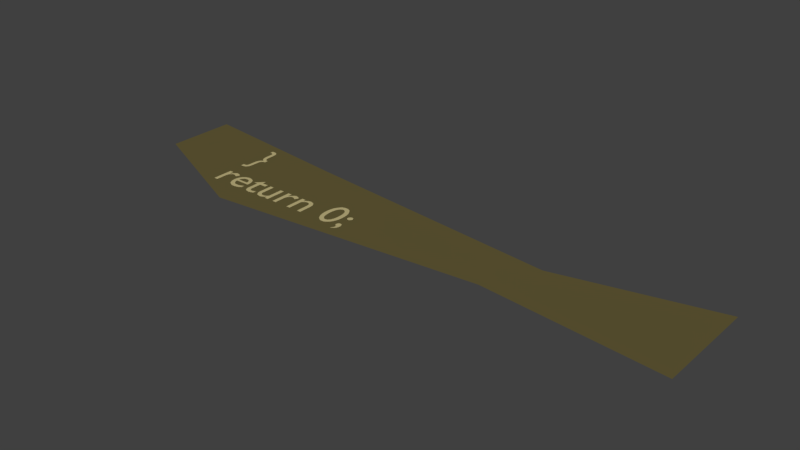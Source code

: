 # Source: 7.blend  (saved by Blender 2.78.0; exported with 4.5.12 LTS)
import bpy
from mathutils import Matrix  # noqa: F401  (used for matrix-valued properties, if any)

bpy.ops.wm.read_factory_settings(use_empty=True)
scene = bpy.context.scene
scene.name = 'Scene'

# ---- collections
col_collection_1 = bpy.data.collections.new('Collection 1'); scene.collection.children.link(col_collection_1)

# ---- materials (node trees are filled in below, after node groups)
mat_material_009 = bpy.data.materials.new('Material.009')
mat_material_009.alpha_threshold = 0.0
mat_material_009.use_transparent_shadow = False
mat_material_009.diffuse_color = (0.5395, 0.4621, 0.2232, 1.0)
mat_material_009.roughness = 0.5
mat_material_010 = bpy.data.materials.new('Material.010')
mat_material_010.alpha_threshold = 0.0
mat_material_010.use_transparent_shadow = False
mat_material_010.diffuse_color = (0.1274, 0.1046, 0.0382, 1.0)
mat_material_010.roughness = 0.5

# ---- material node trees

# ---- world
world_world = bpy.data.worlds.new('World'); scene.world = world_world
world_world.color = (0.05088, 0.05088, 0.05088)
world_world.use_sun_shadow = False
world_world.sun_shadow_jitter_overblur = 0.0
world_world.cycles.sampling_method = 'MANUAL'

# ---- meshes
me_mesh_012 = bpy.data.meshes.new('Mesh.012')
me_mesh_012.from_pydata([(4.663, -10.6, 0.0), (4.662, -10.59, 0.0), (4.661, -10.59, 0.0), (4.658, -10.58, 0.0), (4.655, -10.57, 0.0), (4.65, -10.57, 0.0), (4.645, -10.56, 0.0), (4.64, -10.55, 0.0), (4.633, -10.55, 0.0), (4.626, -10.55, 0.0), (4.619, -10.54, 0.0), (4.611, -10.54, 0.0), (4.603, -10.54, 0.0), (4.595, -10.54, 0.0), (4.587, -10.54, 0.0), (4.58, -10.55, 0.0), (4.573, -10.55, 0.0), (4.566, -10.55, 0.0), (4.561, -10.56, 0.0), (4.556, -10.57, 0.0), (4.551, -10.57, 0.0), (4.548, -10.58, 0.0), (4.545, -10.59, 0.0), (4.544, -10.59, 0.0), (4.543, -10.6, 0.0), (4.544, -10.61, 0.0), (4.545, -10.62, 0.0), (4.548, -10.63, 0.0), (4.551, -10.63, 0.0), (4.556, -10.64, 0.0), (4.561, -10.64, 0.0), (4.566, -10.65, 0.0), (4.573, -10.65, 0.0), (4.58, -10.66, 0.0), (4.587, -10.66, 0.0), (4.595, -10.66, 0.0), (4.603, -10.66, 0.0), (4.611, -10.66, 0.0), (4.619, -10.66, 0.0), (4.626, -10.66, 0.0), (4.633, -10.65, 0.0), (4.64, -10.65, 0.0), (4.645, -10.64, 0.0), (4.65, -10.64, 0.0), (4.655, -10.63, 0.0), (4.658, -10.63, 0.0), (4.661, -10.62, 0.0), (4.662, -10.61, 0.0), (4.555, -11.11, 0.0), (4.573, -11.11, 0.0), (4.589, -11.1, 0.0), (4.604, -11.09, 0.0), (4.617, -11.08, 0.0), (4.629, -11.07, 0.0), (4.64, -11.06, 0.0), (4.649, -11.04, 0.0), (4.656, -11.03, 0.0), (4.662, -11.01, 0.0), (4.666, -11.0, 0.0), (4.668, -10.98, 0.0), (4.669, -10.96, 0.0), (4.668, -10.95, 0.0), (4.667, -10.94, 0.0), (4.664, -10.93, 0.0), (4.661, -10.92, 0.0), (4.656, -10.91, 0.0), (4.651, -10.9, 0.0), (4.645, -10.89, 0.0), (4.638, -10.88, 0.0), (4.63, -10.88, 0.0), (4.621, -10.87, 0.0), (4.612, -10.87, 0.0), (4.602, -10.87, 0.0), (4.594, -10.87, 0.0), (4.586, -10.87, 0.0), (4.578, -10.87, 0.0), (4.571, -10.88, 0.0), (4.565, -10.88, 0.0), (4.559, -10.88, 0.0), (4.554, -10.89, 0.0), (4.55, -10.9, 0.0), (4.547, -10.9, 0.0), (4.544, -10.91, 0.0), (4.543, -10.92, 0.0), (4.542, -10.93, 0.0), (4.542, -10.94, 0.0), (4.544, -10.95, 0.0), (4.546, -10.95, 0.0), (4.549, -10.96, 0.0), (4.552, -10.96, 0.0), (4.557, -10.97, 0.0), (4.561, -10.97, 0.0), (4.567, -10.98, 0.0), (4.573, -10.98, 0.0), (4.58, -10.99, 0.0), (4.587, -10.99, 0.0), (4.595, -10.99, 0.0), (4.595, -11.0, 0.0), (4.596, -11.01, 0.0), (4.595, -11.02, 0.0), (4.595, -11.03, 0.0), (4.593, -11.04, 0.0), (4.591, -11.04, 0.0), (4.588, -11.05, 0.0), (4.584, -11.06, 0.0), (4.579, -11.07, 0.0), (4.572, -11.08, 0.0), (4.564, -11.09, 0.0), (4.555, -11.1, 0.0), (4.464, -10.66, 0.0), (4.462, -10.61, 0.0), (4.457, -10.56, 0.0), (4.448, -10.52, 0.0), (4.436, -10.47, 0.0), (4.421, -10.44, 0.0), (4.404, -10.41, 0.0), (4.383, -10.38, 0.0), (4.36, -10.35, 0.0), (4.334, -10.33, 0.0), (4.306, -10.32, 0.0), (4.276, -10.31, 0.0), (4.244, -10.31, 0.0), (4.212, -10.31, 0.0), (4.182, -10.32, 0.0), (4.154, -10.33, 0.0), (4.128, -10.35, 0.0), (4.105, -10.38, 0.0), (4.085, -10.41, 0.0), (4.067, -10.44, 0.0), (4.052, -10.47, 0.0), (4.04, -10.52, 0.0), (4.031, -10.56, 0.0), (4.026, -10.61, 0.0), (4.024, -10.66, 0.0), (4.026, -10.71, 0.0), (4.031, -10.76, 0.0), (4.04, -10.8, 0.0), (4.052, -10.84, 0.0), (4.067, -10.88, 0.0), (4.085, -10.91, 0.0), (4.105, -10.94, 0.0), (4.128, -10.96, 0.0), (4.154, -10.98, 0.0), (4.182, -11.0, 0.0), (4.212, -11.01, 0.0), (4.244, -11.01, 0.0), (4.276, -11.01, 0.0), (4.306, -11.0, 0.0), (4.334, -10.98, 0.0), (4.36, -10.96, 0.0), (4.383, -10.94, 0.0), (4.403, -10.91, 0.0), (4.421, -10.88, 0.0), (4.436, -10.84, 0.0), (4.448, -10.8, 0.0), (4.457, -10.76, 0.0), (4.462, -10.71, 0.0), (4.366, -10.66, 0.0), (4.365, -10.7, 0.0), (4.362, -10.73, 0.0), (4.358, -10.77, 0.0), (4.351, -10.8, 0.0), (4.343, -10.82, 0.0), (4.334, -10.85, 0.0), (4.322, -10.87, 0.0), (4.309, -10.88, 0.0), (4.295, -10.9, 0.0), (4.279, -10.91, 0.0), (4.262, -10.91, 0.0), (4.244, -10.92, 0.0), (4.226, -10.91, 0.0), (4.209, -10.91, 0.0), (4.193, -10.9, 0.0), (4.179, -10.88, 0.0), (4.166, -10.87, 0.0), (4.155, -10.85, 0.0), (4.145, -10.82, 0.0), (4.137, -10.8, 0.0), (4.13, -10.77, 0.0), (4.126, -10.73, 0.0), (4.123, -10.7, 0.0), (4.122, -10.66, 0.0), (4.123, -10.62, 0.0), (4.126, -10.58, 0.0), (4.13, -10.55, 0.0), (4.137, -10.52, 0.0), (4.145, -10.49, 0.0), (4.154, -10.47, 0.0), (4.166, -10.45, 0.0), (4.179, -10.43, 0.0), (4.193, -10.42, 0.0), (4.209, -10.41, 0.0), (4.226, -10.4, 0.0), (4.244, -10.4, 0.0), (4.262, -10.4, 0.0), (4.279, -10.41, 0.0), (4.295, -10.42, 0.0), (4.309, -10.43, 0.0), (4.322, -10.45, 0.0), (4.334, -10.47, 0.0), (4.343, -10.49, 0.0), (4.351, -10.52, 0.0), (4.358, -10.55, 0.0), (4.362, -10.58, 0.0), (4.365, -10.62, 0.0), (3.366, -10.55, 0.0), (3.277, -10.55, 0.0), (3.277, -11.0, 0.0), (3.366, -11.0, 0.0), (3.366, -10.68, 0.0), (3.376, -10.67, 0.0), (3.386, -10.66, 0.0), (3.396, -10.65, 0.0), (3.405, -10.64, 0.0), (3.414, -10.63, 0.0), (3.423, -10.63, 0.0), (3.432, -10.62, 0.0), (3.441, -10.62, 0.0), (3.45, -10.62, 0.0), (3.459, -10.61, 0.0), (3.468, -10.61, 0.0), (3.478, -10.61, 0.0), (3.491, -10.61, 0.0), (3.503, -10.62, 0.0), (3.515, -10.62, 0.0), (3.525, -10.63, 0.0), (3.534, -10.63, 0.0), (3.542, -10.64, 0.0), (3.549, -10.65, 0.0), (3.555, -10.66, 0.0), (3.56, -10.68, 0.0), (3.563, -10.69, 0.0), (3.565, -10.71, 0.0), (3.566, -10.72, 0.0), (3.566, -11.0, 0.0), (3.655, -11.0, 0.0), (3.655, -10.72, 0.0), (3.654, -10.69, 0.0), (3.65, -10.67, 0.0), (3.643, -10.64, 0.0), (3.634, -10.62, 0.0), (3.623, -10.6, 0.0), (3.61, -10.59, 0.0), (3.596, -10.57, 0.0), (3.579, -10.56, 0.0), (3.562, -10.55, 0.0), (3.543, -10.55, 0.0), (3.523, -10.54, 0.0), (3.502, -10.54, 0.0), (3.49, -10.54, 0.0), (3.477, -10.54, 0.0), (3.465, -10.55, 0.0), (3.453, -10.55, 0.0), (3.441, -10.55, 0.0), (3.429, -10.56, 0.0), (3.418, -10.57, 0.0), (3.407, -10.57, 0.0), (3.396, -10.58, 0.0), (3.386, -10.59, 0.0), (3.377, -10.6, 0.0), (3.368, -10.61, 0.0), (3.366, -10.61, 0.0), (2.889, -10.55, 0.0), (2.889, -11.0, 0.0), (2.978, -11.0, 0.0), (2.978, -10.77, 0.0), (2.979, -10.75, 0.0), (2.982, -10.73, 0.0), (2.986, -10.71, 0.0), (2.993, -10.7, 0.0), (3.0, -10.68, 0.0), (3.01, -10.67, 0.0), (3.02, -10.66, 0.0), (3.032, -10.65, 0.0), (3.044, -10.64, 0.0), (3.058, -10.63, 0.0), (3.072, -10.63, 0.0), (3.087, -10.63, 0.0), (3.093, -10.63, 0.0), (3.099, -10.63, 0.0), (3.105, -10.63, 0.0), (3.112, -10.63, 0.0), (3.119, -10.64, 0.0), (3.126, -10.64, 0.0), (3.134, -10.64, 0.0), (3.141, -10.65, 0.0), (3.149, -10.65, 0.0), (3.156, -10.66, 0.0), (3.163, -10.66, 0.0), (3.17, -10.67, 0.0), (3.217, -10.59, 0.0), (3.208, -10.59, 0.0), (3.199, -10.58, 0.0), (3.19, -10.57, 0.0), (3.181, -10.56, 0.0), (3.172, -10.56, 0.0), (3.163, -10.55, 0.0), (3.154, -10.55, 0.0), (3.146, -10.55, 0.0), (3.137, -10.55, 0.0), (3.128, -10.54, 0.0), (3.119, -10.54, 0.0), (3.11, -10.54, 0.0), (3.099, -10.54, 0.0), (3.089, -10.54, 0.0), (3.078, -10.55, 0.0), (3.068, -10.55, 0.0), (3.057, -10.56, 0.0), (3.046, -10.57, 0.0), (3.035, -10.58, 0.0), (3.024, -10.59, 0.0), (3.013, -10.6, 0.0), (3.002, -10.62, 0.0), (2.991, -10.64, 0.0), (2.98, -10.65, 0.0), (2.978, -10.65, 0.0), (2.978, -10.55, 0.0), (2.757, -11.0, 0.0), (2.757, -10.55, 0.0), (2.668, -10.55, 0.0), (2.668, -10.87, 0.0), (2.661, -10.88, 0.0), (2.653, -10.89, 0.0), (2.645, -10.9, 0.0), (2.636, -10.91, 0.0), (2.628, -10.91, 0.0), (2.619, -10.92, 0.0), (2.609, -10.92, 0.0), (2.6, -10.93, 0.0), (2.591, -10.93, 0.0), (2.581, -10.93, 0.0), (2.571, -10.93, 0.0), (2.561, -10.94, 0.0), (2.546, -10.93, 0.0), (2.533, -10.93, 0.0), (2.521, -10.93, 0.0), (2.51, -10.92, 0.0), (2.5, -10.92, 0.0), (2.492, -10.91, 0.0), (2.485, -10.9, 0.0), (2.479, -10.89, 0.0), (2.475, -10.88, 0.0), (2.472, -10.87, 0.0), (2.47, -10.85, 0.0), (2.469, -10.84, 0.0), (2.469, -10.55, 0.0), (2.38, -10.55, 0.0), (2.38, -10.83, 0.0), (2.381, -10.86, 0.0), (2.385, -10.88, 0.0), (2.391, -10.91, 0.0), (2.4, -10.93, 0.0), (2.411, -10.95, 0.0), (2.423, -10.96, 0.0), (2.438, -10.98, 0.0), (2.454, -10.99, 0.0), (2.472, -11.0, 0.0), (2.492, -11.0, 0.0), (2.513, -11.01, 0.0), (2.535, -11.01, 0.0), (2.546, -11.01, 0.0), (2.558, -11.01, 0.0), (2.569, -11.0, 0.0), (2.581, -11.0, 0.0), (2.593, -11.0, 0.0), (2.604, -10.99, 0.0), (2.616, -10.98, 0.0), (2.627, -10.98, 0.0), (2.638, -10.97, 0.0), (2.648, -10.96, 0.0), (2.658, -10.95, 0.0), (2.668, -10.94, 0.0), (2.668, -11.0, 0.0), (2.154, -10.46, 0.0), (1.987, -10.62, 0.0), (1.987, -10.63, 0.0), (2.065, -10.63, 0.0), (2.065, -10.87, 0.0), (2.066, -10.89, 0.0), (2.069, -10.91, 0.0), (2.074, -10.92, 0.0), (2.081, -10.94, 0.0), (2.09, -10.96, 0.0), (2.102, -10.97, 0.0), (2.115, -10.98, 0.0), (2.13, -10.99, 0.0), (2.147, -11.0, 0.0), (2.167, -11.0, 0.0), (2.188, -11.01, 0.0), (2.211, -11.01, 0.0), (2.219, -11.01, 0.0), (2.227, -11.01, 0.0), (2.236, -11.01, 0.0), (2.245, -11.0, 0.0), (2.255, -11.0, 0.0), (2.264, -11.0, 0.0), (2.274, -11.0, 0.0), (2.284, -10.99, 0.0), (2.293, -10.99, 0.0), (2.302, -10.99, 0.0), (2.311, -10.98, 0.0), (2.319, -10.98, 0.0), (2.319, -10.9, 0.0), (2.31, -10.9, 0.0), (2.301, -10.91, 0.0), (2.293, -10.91, 0.0), (2.284, -10.91, 0.0), (2.275, -10.92, 0.0), (2.267, -10.92, 0.0), (2.259, -10.92, 0.0), (2.25, -10.93, 0.0), (2.242, -10.93, 0.0), (2.234, -10.93, 0.0), (2.226, -10.93, 0.0), (2.218, -10.93, 0.0), (2.211, -10.93, 0.0), (2.204, -10.93, 0.0), (2.197, -10.93, 0.0), (2.19, -10.92, 0.0), (2.183, -10.92, 0.0), (2.176, -10.91, 0.0), (2.17, -10.91, 0.0), (2.165, -10.9, 0.0), (2.16, -10.89, 0.0), (2.157, -10.88, 0.0), (2.155, -10.87, 0.0), (2.154, -10.86, 0.0), (2.154, -10.63, 0.0), (2.296, -10.63, 0.0), (2.296, -10.55, 0.0), (2.154, -10.55, 0.0), (1.946, -10.87, 0.0), (1.933, -10.88, 0.0), (1.92, -10.89, 0.0), (1.907, -10.89, 0.0), (1.894, -10.9, 0.0), (1.881, -10.9, 0.0), (1.868, -10.91, 0.0), (1.855, -10.91, 0.0), (1.842, -10.92, 0.0), (1.829, -10.92, 0.0), (1.816, -10.92, 0.0), (1.802, -10.92, 0.0), (1.789, -10.92, 0.0), (1.768, -10.92, 0.0), (1.749, -10.92, 0.0), (1.731, -10.92, 0.0), (1.715, -10.91, 0.0), (1.7, -10.9, 0.0), (1.687, -10.89, 0.0), (1.675, -10.88, 0.0), (1.664, -10.86, 0.0), (1.655, -10.85, 0.0), (1.648, -10.83, 0.0), (1.642, -10.81, 0.0), (1.638, -10.79, 0.0), (1.954, -10.79, 0.0), (1.952, -10.75, 0.0), (1.948, -10.71, 0.0), (1.94, -10.68, 0.0), (1.93, -10.65, 0.0), (1.917, -10.63, 0.0), (1.901, -10.6, 0.0), (1.883, -10.58, 0.0), (1.862, -10.57, 0.0), (1.84, -10.56, 0.0), (1.815, -10.55, 0.0), (1.788, -10.54, 0.0), (1.759, -10.54, 0.0), (1.729, -10.54, 0.0), (1.7, -10.55, 0.0), (1.674, -10.56, 0.0), (1.649, -10.57, 0.0), (1.627, -10.59, 0.0), (1.608, -10.6, 0.0), (1.59, -10.63, 0.0), (1.576, -10.65, 0.0), (1.564, -10.68, 0.0), (1.556, -10.71, 0.0), (1.551, -10.74, 0.0), (1.549, -10.77, 0.0), (1.551, -10.8, 0.0), (1.555, -10.83, 0.0), (1.563, -10.86, 0.0), (1.574, -10.89, 0.0), (1.588, -10.91, 0.0), (1.606, -10.94, 0.0), (1.625, -10.96, 0.0), (1.648, -10.97, 0.0), (1.674, -10.99, 0.0), (1.702, -11.0, 0.0), (1.733, -11.01, 0.0), (1.767, -11.01, 0.0), (1.785, -11.01, 0.0), (1.803, -11.01, 0.0), (1.819, -11.01, 0.0), (1.835, -11.0, 0.0), (1.85, -11.0, 0.0), (1.865, -11.0, 0.0), (1.879, -10.99, 0.0), (1.892, -10.99, 0.0), (1.906, -10.98, 0.0), (1.919, -10.97, 0.0), (1.933, -10.96, 0.0), (1.946, -10.96, 0.0), (1.64, -10.73, 0.0), (1.644, -10.71, 0.0), (1.648, -10.7, 0.0), (1.654, -10.68, 0.0), (1.662, -10.67, 0.0), (1.67, -10.66, 0.0), (1.68, -10.65, 0.0), (1.69, -10.64, 0.0), (1.702, -10.63, 0.0), (1.715, -10.63, 0.0), (1.729, -10.62, 0.0), (1.745, -10.62, 0.0), (1.761, -10.62, 0.0), (1.776, -10.62, 0.0), (1.79, -10.62, 0.0), (1.804, -10.63, 0.0), (1.816, -10.63, 0.0), (1.826, -10.64, 0.0), (1.836, -10.65, 0.0), (1.844, -10.66, 0.0), (1.851, -10.67, 0.0), (1.857, -10.68, 0.0), (1.862, -10.7, 0.0), (1.865, -10.71, 0.0), (1.866, -10.73, 0.0), (1.181, -10.55, 0.0), (1.181, -11.0, 0.0), (1.27, -11.0, 0.0), (1.27, -10.77, 0.0), (1.271, -10.75, 0.0), (1.274, -10.73, 0.0), (1.278, -10.71, 0.0), (1.285, -10.7, 0.0), (1.292, -10.68, 0.0), (1.302, -10.67, 0.0), (1.312, -10.66, 0.0), (1.324, -10.65, 0.0), (1.336, -10.64, 0.0), (1.35, -10.63, 0.0), (1.364, -10.63, 0.0), (1.379, -10.63, 0.0), (1.385, -10.63, 0.0), (1.391, -10.63, 0.0), (1.397, -10.63, 0.0), (1.404, -10.63, 0.0), (1.411, -10.64, 0.0), (1.418, -10.64, 0.0), (1.426, -10.64, 0.0), (1.433, -10.65, 0.0), (1.441, -10.65, 0.0), (1.448, -10.66, 0.0), (1.455, -10.66, 0.0), (1.462, -10.67, 0.0), (1.509, -10.59, 0.0), (1.5, -10.59, 0.0), (1.491, -10.58, 0.0), (1.482, -10.57, 0.0), (1.473, -10.56, 0.0), (1.464, -10.56, 0.0), (1.455, -10.55, 0.0), (1.446, -10.55, 0.0), (1.438, -10.55, 0.0), (1.429, -10.55, 0.0), (1.42, -10.54, 0.0), (1.411, -10.54, 0.0), (1.402, -10.54, 0.0), (1.391, -10.54, 0.0), (1.381, -10.54, 0.0), (1.37, -10.55, 0.0), (1.36, -10.55, 0.0), (1.349, -10.56, 0.0), (1.338, -10.57, 0.0), (1.327, -10.58, 0.0), (1.316, -10.59, 0.0), (1.305, -10.6, 0.0), (1.294, -10.62, 0.0), (1.283, -10.64, 0.0), (1.272, -10.65, 0.0), (1.27, -10.65, 0.0), (1.27, -10.55, 0.0), (1.417, -9.701, 0.0), (1.398, -9.7, 0.0), (1.381, -9.696, 0.0), (1.367, -9.69, 0.0), (1.354, -9.681, 0.0), (1.344, -9.671, 0.0), (1.336, -9.658, 0.0), (1.329, -9.643, 0.0), (1.324, -9.626, 0.0), (1.32, -9.607, 0.0), (1.318, -9.585, 0.0), (1.316, -9.563, 0.0), (1.316, -9.538, 0.0), (1.316, -9.45, 0.0), (1.315, -9.422, 0.0), (1.313, -9.397, 0.0), (1.309, -9.373, 0.0), (1.303, -9.352, 0.0), (1.295, -9.334, 0.0), (1.285, -9.317, 0.0), (1.273, -9.304, 0.0), (1.258, -9.292, 0.0), (1.241, -9.283, 0.0), (1.222, -9.277, 0.0), (1.199, -9.273, 0.0), (1.174, -9.272, 0.0), (1.135, -9.272, 0.0), (1.135, -9.348, 0.0), (1.15, -9.348, 0.0), (1.166, -9.348, 0.0), (1.181, -9.35, 0.0), (1.193, -9.352, 0.0), (1.203, -9.356, 0.0), (1.211, -9.361, 0.0), (1.218, -9.367, 0.0), (1.224, -9.376, 0.0), (1.228, -9.386, 0.0), (1.231, -9.398, 0.0), (1.233, -9.413, 0.0), (1.234, -9.43, 0.0), (1.234, -9.449, 0.0), (1.234, -9.521, 0.0), (1.235, -9.553, 0.0), (1.236, -9.582, 0.0), (1.239, -9.608, 0.0), (1.244, -9.631, 0.0), (1.25, -9.651, 0.0), (1.257, -9.67, 0.0), (1.266, -9.686, 0.0), (1.276, -9.7, 0.0), (1.288, -9.712, 0.0), (1.302, -9.723, 0.0), (1.318, -9.733, 0.0), (1.336, -9.741, 0.0), (1.318, -9.749, 0.0), (1.302, -9.759, 0.0), (1.288, -9.77, 0.0), (1.276, -9.782, 0.0), (1.266, -9.796, 0.0), (1.257, -9.812, 0.0), (1.25, -9.831, 0.0), (1.244, -9.851, 0.0), (1.239, -9.874, 0.0), (1.236, -9.9, 0.0), (1.235, -9.929, 0.0), (1.234, -9.961, 0.0), (1.234, -10.03, 0.0), (1.234, -10.05, 0.0), (1.233, -10.07, 0.0), (1.231, -10.08, 0.0), (1.228, -10.1, 0.0), (1.224, -10.11, 0.0), (1.218, -10.11, 0.0), (1.211, -10.12, 0.0), (1.203, -10.13, 0.0), (1.193, -10.13, 0.0), (1.181, -10.13, 0.0), (1.166, -10.13, 0.0), (1.15, -10.13, 0.0), (1.135, -10.13, 0.0), (1.135, -10.21, 0.0), (1.174, -10.21, 0.0), (1.199, -10.21, 0.0), (1.222, -10.2, 0.0), (1.241, -10.2, 0.0), (1.258, -10.19, 0.0), (1.273, -10.18, 0.0), (1.285, -10.16, 0.0), (1.295, -10.15, 0.0), (1.303, -10.13, 0.0), (1.309, -10.11, 0.0), (1.313, -10.09, 0.0), (1.315, -10.06, 0.0), (1.316, -10.03, 0.0), (1.316, -9.944, 0.0), (1.316, -9.919, 0.0), (1.318, -9.897, 0.0), (1.32, -9.875, 0.0), (1.324, -9.856, 0.0), (1.329, -9.839, 0.0), (1.336, -9.824, 0.0), (1.344, -9.811, 0.0), (1.354, -9.801, 0.0), (1.367, -9.792, 0.0), (1.381, -9.786, 0.0), (1.398, -9.782, 0.0), (1.417, -9.781, 0.0), (-0.8529, -8.813, -0.01001), (11.85, -9.167, -0.01001), (2.738, -9.266, -0.01001), (8.541, -9.915, -0.009998), (11.85, -11.45, -0.01001), (-0.8529, -10.33, -0.01001), (1.951, -11.55, -0.01001), (7.971, -11.04, -0.01001)], [], [(73, 71, 72), (74, 71, 73), (74, 70, 71), (75, 70, 74), (75, 69, 70), (76, 69, 75), (77, 69, 76), (77, 68, 69), (78, 68, 77), (78, 67, 68), (79, 67, 78), (79, 66, 67), (80, 66, 79), (80, 65, 66), (81, 65, 80), (82, 65, 81), (82, 64, 65), (83, 64, 82), (83, 63, 64), (84, 63, 83), (84, 62, 63), (85, 62, 84), (85, 61, 62), (86, 61, 85), (87, 61, 86), (87, 60, 61), (88, 60, 87), (89, 60, 88), (89, 59, 60), (90, 59, 89), (91, 59, 90), (92, 59, 91), (93, 59, 92), (93, 58, 59), (94, 58, 93), (95, 58, 94), (96, 58, 95), (97, 58, 96), (97, 57, 58), (98, 57, 97), (99, 57, 98), (99, 56, 57), (100, 56, 99), (101, 56, 100), (101, 55, 56), (102, 55, 101), (102, 54, 55), (103, 54, 102), (104, 54, 103), (104, 53, 54), (105, 53, 104), (106, 53, 105), (106, 52, 53), (107, 52, 106), (107, 51, 52), (108, 51, 107), (108, 50, 51), (48, 50, 108), (48, 49, 50), (13, 11, 12), (14, 11, 13), (14, 10, 11), (15, 10, 14), (15, 9, 10), (16, 9, 15), (16, 8, 9), (17, 8, 16), (17, 7, 8), (18, 7, 17), (18, 6, 7), (19, 6, 18), (19, 5, 6), (20, 5, 19), (20, 4, 5), (21, 4, 20), (21, 3, 4), (22, 3, 21), (22, 2, 3), (23, 2, 22), (23, 1, 2), (24, 1, 23), (24, 0, 1), (25, 0, 24), (25, 47, 0), (26, 47, 25), (26, 46, 47), (27, 46, 26), (27, 45, 46), (28, 45, 27), (28, 44, 45), (29, 44, 28), (29, 43, 44), (30, 43, 29), (30, 42, 43), (31, 42, 30), (31, 41, 42), (32, 41, 31), (32, 40, 41), (33, 40, 32), (33, 39, 40), (34, 39, 33), (34, 38, 39), (35, 38, 34), (35, 37, 38), (36, 37, 35), (122, 120, 121), (123, 120, 122), (123, 119, 120), (124, 119, 123), (124, 118, 119), (125, 118, 124), (125, 117, 118), (126, 117, 125), (126, 116, 117), (127, 116, 126), (127, 193, 116), (193, 115, 116), (127, 192, 193), (194, 115, 193), (127, 191, 192), (195, 115, 194), (128, 191, 127), (195, 114, 115), (128, 190, 191), (196, 114, 195), (128, 189, 190), (197, 114, 196), (128, 188, 189), (198, 114, 197), (129, 188, 128), (198, 113, 114), (129, 187, 188), (199, 113, 198), (129, 186, 187), (200, 113, 199), (130, 186, 129), (200, 112, 113), (130, 185, 186), (201, 112, 200), (131, 185, 130), (201, 111, 112), (131, 184, 185), (202, 111, 201), (131, 183, 184), (203, 111, 202), (132, 183, 131), (203, 110, 111), (132, 182, 183), (204, 110, 203), (133, 182, 132), (204, 109, 110), (133, 181, 182), (157, 109, 204), (134, 181, 133), (134, 180, 181), (158, 109, 157), (158, 156, 109), (134, 179, 180), (159, 156, 158), (159, 155, 156), (135, 179, 134), (135, 178, 179), (160, 155, 159), (160, 154, 155), (136, 178, 135), (136, 177, 178), (161, 154, 160), (136, 176, 177), (162, 154, 161), (162, 153, 154), (137, 176, 136), (137, 175, 176), (163, 153, 162), (163, 152, 153), (138, 175, 137), (138, 174, 175), (164, 152, 163), (138, 173, 174), (165, 152, 164), (165, 151, 152), (139, 173, 138), (139, 172, 173), (166, 151, 165), (139, 171, 172), (167, 151, 166), (139, 170, 171), (168, 151, 167), (168, 150, 151), (140, 170, 139), (140, 169, 170), (169, 150, 168), (140, 150, 169), (140, 149, 150), (141, 149, 140), (141, 148, 149), (142, 148, 141), (142, 147, 148), (143, 147, 142), (143, 146, 147), (144, 146, 143), (144, 145, 146), (249, 247, 248), (250, 247, 249), (250, 246, 247), (251, 246, 250), (252, 246, 251), (252, 245, 246), (253, 245, 252), (207, 205, 206), (207, 261, 205), (253, 244, 245), (254, 244, 253), (255, 244, 254), (255, 243, 244), (256, 243, 255), (256, 242, 243), (257, 242, 256), (258, 242, 257), (258, 241, 242), (259, 241, 258), (260, 241, 259), (260, 221, 241), (221, 240, 241), (207, 260, 261), (207, 209, 260), (209, 210, 260), (210, 211, 260), (211, 212, 260), (212, 213, 260), (213, 214, 260), (214, 215, 260), (215, 216, 260), (216, 217, 260), (217, 218, 260), (218, 219, 260), (219, 220, 260), (220, 221, 260), (222, 240, 221), (223, 240, 222), (224, 240, 223), (225, 240, 224), (225, 239, 240), (226, 239, 225), (227, 239, 226), (228, 239, 227), (228, 238, 239), (229, 238, 228), (230, 238, 229), (230, 237, 238), (231, 237, 230), (207, 208, 209), (232, 237, 231), (232, 236, 237), (233, 236, 232), (234, 236, 233), (234, 235, 236), (303, 301, 302), (303, 300, 301), (304, 300, 303), (304, 299, 300), (305, 299, 304), (305, 298, 299), (305, 297, 298), (306, 297, 305), (306, 296, 297), (263, 316, 262), (263, 315, 316), (307, 296, 306), (307, 295, 296), (307, 294, 295), (308, 294, 307), (308, 293, 294), (309, 293, 308), (309, 292, 293), (309, 291, 292), (310, 291, 309), (310, 290, 291), (311, 290, 310), (311, 280, 290), (280, 281, 290), (281, 282, 290), (282, 283, 290), (283, 284, 290), (284, 285, 290), (285, 286, 290), (286, 287, 290), (287, 288, 290), (288, 289, 290), (312, 278, 311), (278, 279, 311), (279, 280, 311), (313, 276, 312), (276, 277, 312), (277, 278, 312), (313, 275, 276), (313, 274, 275), (314, 274, 313), (314, 273, 274), (314, 272, 273), (263, 314, 315), (263, 268, 314), (268, 269, 314), (269, 270, 314), (270, 271, 314), (271, 272, 314), (263, 267, 268), (263, 266, 267), (263, 265, 266), (263, 264, 265), (347, 345, 346), (347, 344, 345), (320, 318, 319), (320, 317, 318), (348, 344, 347), (348, 343, 344), (348, 342, 343), (349, 342, 348), (349, 341, 342), (321, 317, 320), (349, 340, 341), (322, 317, 321), (350, 340, 349), (350, 339, 340), (323, 317, 322), (324, 317, 323), (350, 338, 339), (351, 338, 350), (325, 317, 324), (351, 337, 338), (326, 371, 325), (371, 317, 325), (351, 336, 337), (327, 371, 326), (351, 335, 336), (328, 371, 327), (352, 335, 351), (329, 371, 328), (352, 334, 335), (330, 371, 329), (352, 333, 334), (331, 371, 330), (352, 332, 333), (332, 371, 331), (352, 371, 332), (352, 370, 371), (372, 317, 371), (353, 370, 352), (353, 369, 370), (353, 368, 369), (354, 368, 353), (354, 367, 368), (355, 367, 354), (355, 366, 367), (355, 365, 366), (356, 365, 355), (356, 364, 365), (356, 363, 364), (357, 363, 356), (357, 362, 363), (358, 362, 357), (358, 361, 362), (358, 360, 361), (359, 360, 358), (374, 430, 373), (374, 429, 430), (374, 428, 429), (375, 428, 374), (376, 428, 375), (377, 427, 376), (427, 428, 376), (377, 426, 427), (377, 425, 426), (378, 425, 377), (378, 424, 425), (378, 423, 424), (379, 423, 378), (379, 422, 423), (403, 401, 402), (404, 401, 403), (379, 421, 422), (405, 401, 404), (380, 421, 379), (380, 420, 421), (406, 401, 405), (407, 401, 406), (380, 419, 420), (408, 401, 407), (380, 418, 419), (409, 401, 408), (380, 417, 418), (410, 401, 409), (381, 417, 380), (411, 401, 410), (381, 416, 417), (412, 401, 411), (381, 415, 416), (413, 401, 412), (381, 414, 415), (414, 401, 413), (381, 401, 414), (382, 401, 381), (383, 401, 382), (384, 401, 383), (384, 400, 401), (385, 400, 384), (385, 399, 400), (385, 398, 399), (386, 398, 385), (386, 397, 398), (386, 396, 397), (386, 395, 396), (387, 395, 386), (387, 394, 395), (387, 393, 394), (388, 393, 387), (388, 392, 393), (388, 391, 392), (389, 391, 388), (389, 390, 391), (469, 467, 468), (469, 466, 467), (470, 466, 469), (470, 465, 466), (471, 465, 470), (471, 464, 465), (472, 464, 471), (472, 463, 464), (473, 463, 472), (473, 462, 463), (474, 462, 473), (474, 461, 462), (475, 517, 474), (517, 461, 474), (475, 516, 517), (518, 461, 517), (475, 515, 516), (519, 461, 518), (475, 514, 515), (520, 461, 519), (520, 460, 461), (475, 513, 514), (476, 513, 475), (521, 460, 520), (476, 512, 513), (522, 460, 521), (476, 511, 512), (523, 460, 522), (476, 510, 511), (524, 460, 523), (477, 510, 476), (524, 459, 460), (477, 509, 510), (525, 459, 524), (477, 508, 509), (526, 459, 525), (478, 508, 477), (526, 458, 459), (478, 507, 508), (527, 458, 526), (478, 506, 507), (528, 458, 527), (479, 506, 478), (479, 505, 506), (528, 457, 458), (529, 457, 528), (479, 529, 505), (479, 457, 529), (480, 457, 479), (480, 456, 457), (481, 455, 480), (455, 456, 480), (481, 454, 455), (482, 454, 481), (482, 453, 454), (482, 452, 453), (483, 452, 482), (483, 451, 452), (484, 451, 483), (484, 450, 451), (432, 504, 431), (484, 449, 450), (433, 504, 432), (434, 504, 433), (485, 449, 484), (485, 448, 449), (435, 504, 434), (436, 504, 435), (485, 447, 448), (437, 504, 436), (485, 446, 447), (438, 504, 437), (486, 446, 485), (439, 504, 438), (486, 445, 446), (440, 504, 439), (486, 444, 445), (441, 504, 440), (442, 504, 441), (486, 443, 444), (443, 504, 442), (486, 504, 443), (487, 504, 486), (487, 503, 504), (488, 503, 487), (488, 502, 503), (488, 501, 502), (489, 501, 488), (489, 500, 501), (489, 499, 500), (490, 499, 489), (490, 498, 499), (490, 497, 498), (491, 497, 490), (491, 496, 497), (491, 495, 496), (491, 494, 495), (492, 494, 491), (492, 493, 494), (571, 569, 570), (571, 568, 569), (572, 568, 571), (572, 567, 568), (573, 567, 572), (573, 566, 567), (573, 565, 566), (574, 565, 573), (574, 564, 565), (531, 584, 530), (531, 583, 584), (575, 564, 574), (575, 563, 564), (575, 562, 563), (576, 562, 575), (576, 561, 562), (577, 561, 576), (577, 560, 561), (577, 559, 560), (578, 559, 577), (578, 558, 559), (579, 558, 578), (579, 548, 558), (548, 549, 558), (549, 550, 558), (550, 551, 558), (551, 552, 558), (552, 553, 558), (553, 554, 558), (554, 555, 558), (555, 556, 558), (556, 557, 558), (580, 546, 579), (546, 547, 579), (547, 548, 579), (581, 544, 580), (544, 545, 580), (545, 546, 580), (581, 543, 544), (581, 542, 543), (582, 542, 581), (582, 541, 542), (582, 540, 541), (531, 582, 583), (531, 536, 582), (536, 537, 582), (537, 538, 582), (538, 539, 582), (539, 540, 582), (531, 535, 536), (531, 534, 535), (531, 533, 534), (531, 532, 533), (612, 610, 611), (612, 609, 610), (612, 608, 609), (612, 607, 608), (612, 606, 607), (612, 605, 606), (612, 604, 605), (612, 603, 604), (612, 613, 603), (613, 614, 603), (614, 602, 603), (615, 602, 614), (616, 602, 615), (617, 602, 616), (617, 601, 602), (618, 601, 617), (619, 601, 618), (620, 601, 619), (620, 600, 601), (621, 600, 620), (622, 600, 621), (622, 599, 600), (623, 599, 622), (624, 599, 623), (624, 598, 599), (625, 598, 624), (626, 598, 625), (626, 597, 598), (627, 597, 626), (627, 596, 597), (628, 596, 627), (628, 595, 596), (629, 595, 628), (629, 594, 595), (629, 593, 594), (630, 593, 629), (630, 592, 593), (631, 592, 630), (631, 591, 592), (632, 591, 631), (632, 590, 591), (633, 590, 632), (633, 589, 590), (633, 588, 589), (634, 588, 633), (634, 587, 588), (634, 586, 587), (635, 586, 634), (635, 585, 586), (635, 691, 585), (636, 691, 635), (637, 638, 636), (638, 691, 636), (639, 691, 638), (640, 691, 639), (641, 691, 640), (642, 691, 641), (642, 690, 691), (643, 690, 642), (643, 689, 690), (643, 688, 689), (643, 687, 688), (644, 687, 643), (644, 686, 687), (644, 685, 686), (645, 685, 644), (645, 684, 685), (646, 684, 645), (646, 683, 684), (647, 683, 646), (647, 682, 683), (648, 682, 647), (648, 681, 682), (648, 680, 681), (649, 680, 648), (649, 679, 680), (650, 679, 649), (650, 678, 679), (651, 678, 650), (651, 677, 678), (652, 677, 651), (653, 677, 652), (653, 676, 677), (654, 676, 653), (655, 676, 654), (655, 675, 676), (656, 675, 655), (657, 675, 656), (657, 674, 675), (658, 674, 657), (659, 674, 658), (660, 674, 659), (660, 673, 674), (661, 673, 660), (662, 673, 661), (663, 673, 662), (665, 663, 664), (665, 673, 663), (665, 672, 673), (665, 671, 672), (665, 670, 671), (665, 669, 670), (665, 668, 669), (665, 667, 668), (665, 666, 667), (697, 698, 699, 696, 693, 695, 694, 692)])
me_mesh_012.polygons.foreach_set('material_index', [0, 0, 0, 0, 0, 0, 0, 0, 0, 0, 0, 0, 0, 0, 0, 0, 0, 0, 0, 0, 0, 0, 0, 0, 0, 0, 0, 0, 0, 0, 0, 0, 0, 0, 0, 0, 0, 0, 0, 0, 0, 0, 0, 0, 0, 0, 0, 0, 0, 0, 0, 0, 0, 0, 0, 0, 0, 0, 0, 0, 0, 0, 0, 0, 0, 0, 0, 0, 0, 0, 0, 0, 0, 0, 0, 0, 0, 0, 0, 0, 0, 0, 0, 0, 0, 0, 0, 0, 0, 0, 0, 0, 0, 0, 0, 0, 0, 0, 0, 0, 0, 0, 0, 0, 0, 0, 0, 0, 0, 0, 0, 0, 0, 0, 0, 0, 0, 0, 0, 0, 0, 0, 0, 0, 0, 0, 0, 0, 0, 0, 0, 0, 0, 0, 0, 0, 0, 0, 0, 0, 0, 0, 0, 0, 0, 0, 0, 0, 0, 0, 0, 0, 0, 0, 0, 0, 0, 0, 0, 0, 0, 0, 0, 0, 0, 0, 0, 0, 0, 0, 0, 0, 0, 0, 0, 0, 0, 0, 0, 0, 0, 0, 0, 0, 0, 0, 0, 0, 0, 0, 0, 0, 0, 0, 0, 0, 0, 0, 0, 0, 0, 0, 0, 0, 0, 0, 0, 0, 0, 0, 0, 0, 0, 0, 0, 0, 0, 0, 0, 0, 0, 0, 0, 0, 0, 0, 0, 0, 0, 0, 0, 0, 0, 0, 0, 0, 0, 0, 0, 0, 0, 0, 0, 0, 0, 0, 0, 0, 0, 0, 0, 0, 0, 0, 0, 0, 0, 0, 0, 0, 0, 0, 0, 0, 0, 0, 0, 0, 0, 0, 0, 0, 0, 0, 0, 0, 0, 0, 0, 0, 0, 0, 0, 0, 0, 0, 0, 0, 0, 0, 0, 0, 0, 0, 0, 0, 0, 0, 0, 0, 0, 0, 0, 0, 0, 0, 0, 0, 0, 0, 0, 0, 0, 0, 0, 0, 0, 0, 0, 0, 0, 0, 0, 0, 0, 0, 0, 0, 0, 0, 0, 0, 0, 0, 0, 0, 0, 0, 0, 0, 0, 0, 0, 0, 0, 0, 0, 0, 0, 0, 0, 0, 0, 0, 0, 0, 0, 0, 0, 0, 0, 0, 0, 0, 0, 0, 0, 0, 0, 0, 0, 0, 0, 0, 0, 0, 0, 0, 0, 0, 0, 0, 0, 0, 0, 0, 0, 0, 0, 0, 0, 0, 0, 0, 0, 0, 0, 0, 0, 0, 0, 0, 0, 0, 0, 0, 0, 0, 0, 0, 0, 0, 0, 0, 0, 0, 0, 0, 0, 0, 0, 0, 0, 0, 0, 0, 0, 0, 0, 0, 0, 0, 0, 0, 0, 0, 0, 0, 0, 0, 0, 0, 0, 0, 0, 0, 0, 0, 0, 0, 0, 0, 0, 0, 0, 0, 0, 0, 0, 0, 0, 0, 0, 0, 0, 0, 0, 0, 0, 0, 0, 0, 0, 0, 0, 0, 0, 0, 0, 0, 0, 0, 0, 0, 0, 0, 0, 0, 0, 0, 0, 0, 0, 0, 0, 0, 0, 0, 0, 0, 0, 0, 0, 0, 0, 0, 0, 0, 0, 0, 0, 0, 0, 0, 0, 0, 0, 0, 0, 0, 0, 0, 0, 0, 0, 0, 0, 0, 0, 0, 0, 0, 0, 0, 0, 0, 0, 0, 0, 0, 0, 0, 0, 0, 0, 0, 0, 0, 0, 0, 0, 0, 0, 0, 0, 0, 0, 0, 0, 0, 0, 0, 0, 0, 0, 0, 0, 0, 0, 0, 0, 0, 0, 0, 0, 0, 0, 0, 0, 0, 0, 0, 0, 0, 0, 0, 0, 0, 0, 0, 0, 0, 0, 0, 0, 0, 0, 0, 0, 0, 0, 0, 0, 0, 0, 0, 0, 0, 0, 0, 0, 0, 0, 0, 0, 0, 0, 0, 0, 0, 0, 0, 0, 0, 0, 0, 0, 0, 0, 0, 0, 0, 0, 0, 0, 0, 0, 0, 0, 0, 0, 0, 0, 0, 0, 0, 0, 0, 0, 0, 0, 0, 0, 0, 0, 0, 0, 0, 0, 0, 0, 0, 0, 0, 0, 0, 0, 0, 0, 0, 0, 0, 0, 0, 0, 0, 1])
me_mesh_012.materials.append(mat_material_009)
me_mesh_012.materials.append(mat_material_010)
me_mesh_012.use_remesh_preserve_volume = False
me_mesh_012.use_remesh_preserve_attributes = False
me_mesh_012.use_mirror_vertex_groups = False
me_mesh_012.update()

# ---- objects
ob_text_007 = bpy.data.objects.new('Text.007', me_mesh_012)

# ---- transforms, parenting, visibility, modifiers, constraints
ob_text_007.location = (-4.341, 6.258, 0.0)
ob_text_007.lineart.crease_threshold = 0.0

# ---- collection membership
col_collection_1.objects.link(ob_text_007)

# ---- scene / render settings (as saved in the file)
scene.frame_start = 1; scene.frame_end = 250; scene.frame_set(1)
scene.render.engine = 'BLENDER_EEVEE_NEXT'
scene.render.resolution_percentage = 50
scene.render.dither_intensity = 0.0
scene.cycles.use_denoising = False
scene.cycles.samples = 128
scene.cycles.sampling_pattern = 'TABULATED_SOBOL'
scene.cycles.light_sampling_threshold = 0.0
scene.cycles.use_adaptive_sampling = False
scene.cycles.use_light_tree = False
scene.cycles.blur_glossy = 0.0
scene.cycles.sample_clamp_indirect = 0.0
scene.view_settings.view_transform = 'Standard'
bpy.context.view_layer.update()

# ---- added for rendering (the .blend has no active camera and no usable light): camera, sun
cam_auto = bpy.data.cameras.new('AutoCamera')
cam_auto.lens = 50.0
cam_auto.sensor_width = 36.0
cam_auto.clip_end = 1000.0
ob_auto_camera = bpy.data.objects.new('AutoCamera', cam_auto)
scene.collection.objects.link(ob_auto_camera)
ob_auto_camera.location = (13.1747, -18.3454, 9.61012)
ob_auto_camera.rotation_euler = (1.09748, -7.21219e-08, 0.694738)
scene.camera = ob_auto_camera
light_auto_sun = bpy.data.lights.new('AutoSun', 'SUN')
light_auto_sun.energy = 3.0
light_auto_sun.angle = 0.0523599
ob_auto_sun = bpy.data.objects.new('AutoSun', light_auto_sun)
scene.collection.objects.link(ob_auto_sun)
ob_auto_sun.rotation_euler = (0.872665, 0.174533, 0.523599)
bpy.context.view_layer.update()
